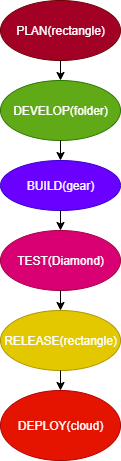

The diagram above was exported from draw.io. Its source (the exported page's mxGraphModel, read from the mxfile embedded in the PNG):
<mxGraphModel dx="1042" dy="562" grid="1" gridSize="10" guides="1" tooltips="1" connect="1" arrows="1" fold="1" page="1" pageScale="1" pageWidth="850" pageHeight="1100" math="0" shadow="0">
  <root>
    <mxCell id="0" />
    <mxCell id="1" parent="0" />
    <mxCell id="SvV1AH81oBLHT7bkV9XC-1" value="PLAN(rectangle)" style="ellipse;whiteSpace=wrap;html=1;fillColor=#a20025;fontColor=#ffffff;strokeColor=#6F0000;" vertex="1" parent="1">
      <mxGeometry x="290" y="10" width="120" height="60" as="geometry" />
    </mxCell>
    <mxCell id="SvV1AH81oBLHT7bkV9XC-2" value="DEVELOP(folder)" style="ellipse;whiteSpace=wrap;html=1;fillColor=#60a917;fontColor=#ffffff;strokeColor=#2D7600;" vertex="1" parent="1">
      <mxGeometry x="290" y="90" width="120" height="60" as="geometry" />
    </mxCell>
    <mxCell id="SvV1AH81oBLHT7bkV9XC-3" value="BUILD(gear)" style="ellipse;whiteSpace=wrap;html=1;fillColor=#6a00ff;fontColor=#ffffff;strokeColor=#3700CC;" vertex="1" parent="1">
      <mxGeometry x="290" y="170" width="120" height="50" as="geometry" />
    </mxCell>
    <mxCell id="SvV1AH81oBLHT7bkV9XC-4" value="TEST(Diamond)" style="ellipse;whiteSpace=wrap;html=1;fillColor=#d80073;fontColor=#ffffff;strokeColor=#A50040;" vertex="1" parent="1">
      <mxGeometry x="290" y="240" width="120" height="60" as="geometry" />
    </mxCell>
    <mxCell id="SvV1AH81oBLHT7bkV9XC-5" value="&lt;font style=&quot;color: rgb(255, 255, 255);&quot;&gt;RELEASE(rectangle)&lt;/font&gt;" style="ellipse;whiteSpace=wrap;html=1;fillColor=#e3c800;fontColor=#000000;strokeColor=#B09500;" vertex="1" parent="1">
      <mxGeometry x="290" y="320" width="120" height="60" as="geometry" />
    </mxCell>
    <mxCell id="SvV1AH81oBLHT7bkV9XC-6" value="DEPLOY(cloud)" style="ellipse;whiteSpace=wrap;html=1;fillColor=#e51400;fontColor=#ffffff;strokeColor=#B20000;" vertex="1" parent="1">
      <mxGeometry x="290" y="400" width="120" height="70" as="geometry" />
    </mxCell>
    <mxCell id="SvV1AH81oBLHT7bkV9XC-9" value="" style="endArrow=classic;html=1;rounded=0;exitX=0.5;exitY=1;exitDx=0;exitDy=0;" edge="1" parent="1" source="SvV1AH81oBLHT7bkV9XC-1" target="SvV1AH81oBLHT7bkV9XC-2">
      <mxGeometry width="50" height="50" relative="1" as="geometry">
        <mxPoint x="400" y="320" as="sourcePoint" />
        <mxPoint x="450" y="270" as="targetPoint" />
      </mxGeometry>
    </mxCell>
    <mxCell id="SvV1AH81oBLHT7bkV9XC-10" value="" style="endArrow=classic;html=1;rounded=0;exitX=0.5;exitY=1;exitDx=0;exitDy=0;" edge="1" parent="1" source="SvV1AH81oBLHT7bkV9XC-2" target="SvV1AH81oBLHT7bkV9XC-3">
      <mxGeometry width="50" height="50" relative="1" as="geometry">
        <mxPoint x="400" y="320" as="sourcePoint" />
        <mxPoint x="450" y="270" as="targetPoint" />
      </mxGeometry>
    </mxCell>
    <mxCell id="SvV1AH81oBLHT7bkV9XC-11" value="" style="endArrow=classic;html=1;rounded=0;exitX=0.5;exitY=1;exitDx=0;exitDy=0;" edge="1" parent="1" source="SvV1AH81oBLHT7bkV9XC-3" target="SvV1AH81oBLHT7bkV9XC-4">
      <mxGeometry width="50" height="50" relative="1" as="geometry">
        <mxPoint x="400" y="320" as="sourcePoint" />
        <mxPoint x="450" y="270" as="targetPoint" />
      </mxGeometry>
    </mxCell>
    <mxCell id="SvV1AH81oBLHT7bkV9XC-15" value="" style="endArrow=classic;html=1;rounded=0;exitX=0.5;exitY=1;exitDx=0;exitDy=0;" edge="1" parent="1" source="SvV1AH81oBLHT7bkV9XC-4" target="SvV1AH81oBLHT7bkV9XC-5">
      <mxGeometry width="50" height="50" relative="1" as="geometry">
        <mxPoint x="400" y="320" as="sourcePoint" />
        <mxPoint x="450" y="270" as="targetPoint" />
      </mxGeometry>
    </mxCell>
    <mxCell id="SvV1AH81oBLHT7bkV9XC-16" value="" style="endArrow=classic;html=1;rounded=0;exitX=0.5;exitY=1;exitDx=0;exitDy=0;" edge="1" parent="1" source="SvV1AH81oBLHT7bkV9XC-5" target="SvV1AH81oBLHT7bkV9XC-6">
      <mxGeometry width="50" height="50" relative="1" as="geometry">
        <mxPoint x="400" y="320" as="sourcePoint" />
        <mxPoint x="450" y="270" as="targetPoint" />
      </mxGeometry>
    </mxCell>
  </root>
</mxGraphModel>